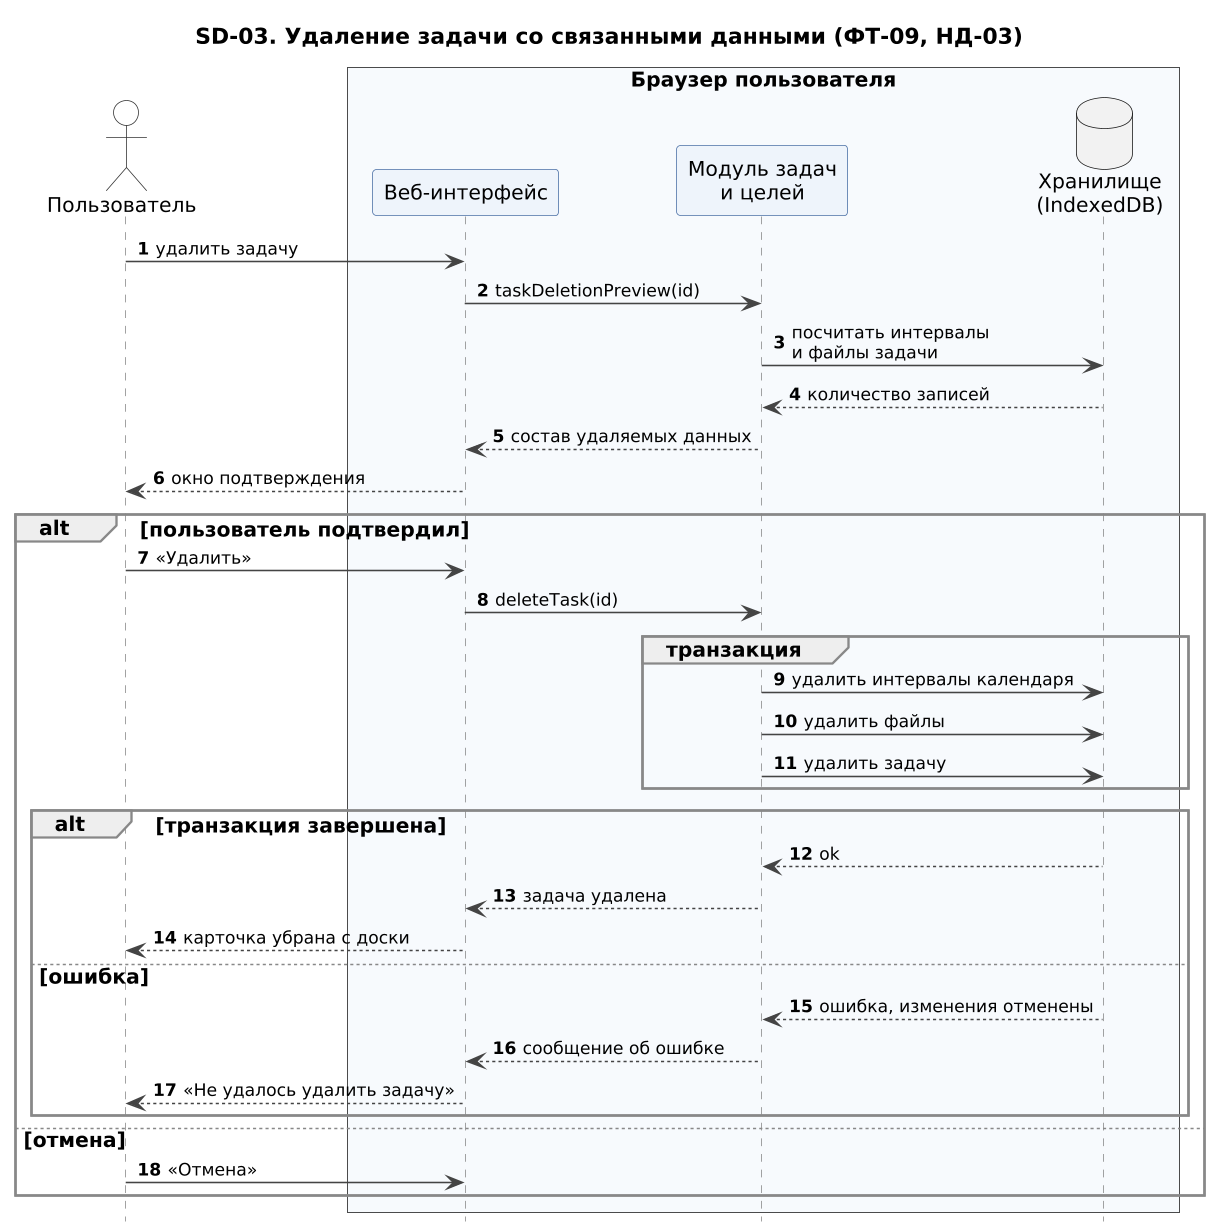

The diagram above was rendered by PlantUML. Its source (embedded in the PNG):
@startuml SD-03_udalenie_zadachi
!include seqhead.iuml
title SD-03. Удаление задачи со связанными данными (ФТ-09, НД-03)
actor "Пользователь" as U
box "Браузер пользователя" #F7FAFD
participant "Веб-интерфейс" as UI
participant "Модуль задач\nи целей" as TM
database "Хранилище\n(IndexedDB)" as DB
end box

U -> UI : удалить задачу
UI -> TM : taskDeletionPreview(id)
TM -> DB : посчитать интервалы\nи файлы задачи
DB --> TM : количество записей
TM --> UI : состав удаляемых данных
UI --> U : окно подтверждения
alt пользователь подтвердил
  U -> UI : «Удалить»
  UI -> TM : deleteTask(id)
  group транзакция
    TM -> DB : удалить интервалы календаря
    TM -> DB : удалить файлы
    TM -> DB : удалить задачу
  end
  alt транзакция завершена
    DB --> TM : ok
    TM --> UI : задача удалена
    UI --> U : карточка убрана с доски
  else ошибка
    DB --> TM : ошибка, изменения отменены
    TM --> UI : сообщение об ошибке
    UI --> U : «Не удалось удалить задачу»
  end
else отмена
  U -> UI : «Отмена»
end
@enduml